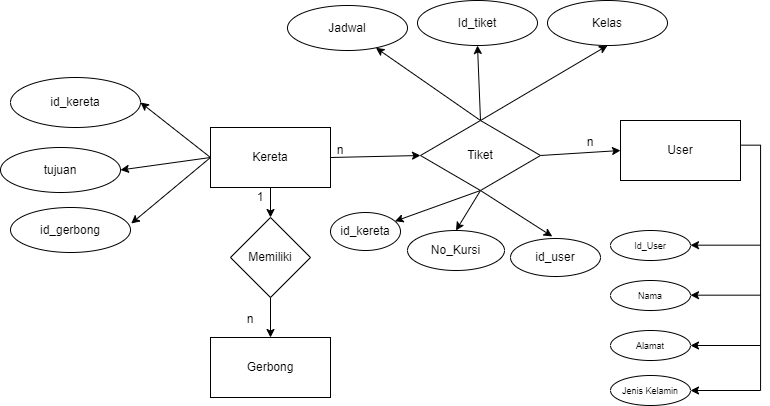

The diagram above was exported from draw.io. Its source (the exported page's mxGraphModel, read from the mxfile embedded in the PNG):
<mxGraphModel dx="1059" dy="616" grid="1" gridSize="10" guides="1" tooltips="1" connect="1" arrows="1" fold="1" page="1" pageScale="1" pageWidth="850" pageHeight="1100" math="0" shadow="0">
  <root>
    <mxCell id="0" />
    <mxCell id="1" parent="0" />
    <mxCell id="lER0oMI4xdcvpIHGhz-U-1" value="Kereta" style="rounded=0;whiteSpace=wrap;html=1;" vertex="1" parent="1">
      <mxGeometry x="240" y="237" width="120" height="60" as="geometry" />
    </mxCell>
    <mxCell id="lER0oMI4xdcvpIHGhz-U-2" value="id_kereta" style="ellipse;whiteSpace=wrap;html=1;rounded=0;" vertex="1" parent="1">
      <mxGeometry x="40" y="187" width="130" height="50" as="geometry" />
    </mxCell>
    <mxCell id="lER0oMI4xdcvpIHGhz-U-6" value="tujuan" style="ellipse;whiteSpace=wrap;html=1;" vertex="1" parent="1">
      <mxGeometry x="30" y="257" width="120" height="45" as="geometry" />
    </mxCell>
    <mxCell id="lER0oMI4xdcvpIHGhz-U-7" value="id_gerbong" style="ellipse;whiteSpace=wrap;html=1;" vertex="1" parent="1">
      <mxGeometry x="40" y="317" width="120" height="45" as="geometry" />
    </mxCell>
    <mxCell id="lER0oMI4xdcvpIHGhz-U-8" value="" style="endArrow=classic;html=1;rounded=0;entryX=1;entryY=0.5;entryDx=0;entryDy=0;" edge="1" parent="1" target="lER0oMI4xdcvpIHGhz-U-6">
      <mxGeometry width="50" height="50" relative="1" as="geometry">
        <mxPoint x="240" y="267" as="sourcePoint" />
        <mxPoint x="320" y="247" as="targetPoint" />
      </mxGeometry>
    </mxCell>
    <mxCell id="lER0oMI4xdcvpIHGhz-U-9" value="" style="endArrow=classic;html=1;rounded=0;entryX=1;entryY=0.5;entryDx=0;entryDy=0;exitX=0;exitY=0.5;exitDx=0;exitDy=0;" edge="1" parent="1" source="lER0oMI4xdcvpIHGhz-U-1" target="lER0oMI4xdcvpIHGhz-U-2">
      <mxGeometry width="50" height="50" relative="1" as="geometry">
        <mxPoint x="270" y="297" as="sourcePoint" />
        <mxPoint x="320" y="247" as="targetPoint" />
      </mxGeometry>
    </mxCell>
    <mxCell id="lER0oMI4xdcvpIHGhz-U-11" value="" style="endArrow=classic;html=1;rounded=0;entryX=1.006;entryY=0.356;entryDx=0;entryDy=0;entryPerimeter=0;exitX=0;exitY=0.5;exitDx=0;exitDy=0;" edge="1" parent="1" source="lER0oMI4xdcvpIHGhz-U-1" target="lER0oMI4xdcvpIHGhz-U-7">
      <mxGeometry width="50" height="50" relative="1" as="geometry">
        <mxPoint x="270" y="297" as="sourcePoint" />
        <mxPoint x="320" y="247" as="targetPoint" />
      </mxGeometry>
    </mxCell>
    <mxCell id="lER0oMI4xdcvpIHGhz-U-13" value="Memiliki" style="rhombus;whiteSpace=wrap;html=1;" vertex="1" parent="1">
      <mxGeometry x="260" y="327" width="80" height="80" as="geometry" />
    </mxCell>
    <mxCell id="lER0oMI4xdcvpIHGhz-U-15" value="Gerbong" style="rounded=0;whiteSpace=wrap;html=1;" vertex="1" parent="1">
      <mxGeometry x="240" y="447" width="120" height="60" as="geometry" />
    </mxCell>
    <mxCell id="lER0oMI4xdcvpIHGhz-U-17" value="" style="endArrow=classic;html=1;rounded=0;exitX=0.5;exitY=1;exitDx=0;exitDy=0;entryX=0.5;entryY=0;entryDx=0;entryDy=0;" edge="1" parent="1" source="lER0oMI4xdcvpIHGhz-U-13" target="lER0oMI4xdcvpIHGhz-U-15">
      <mxGeometry width="50" height="50" relative="1" as="geometry">
        <mxPoint x="190" y="487" as="sourcePoint" />
        <mxPoint x="240" y="437" as="targetPoint" />
      </mxGeometry>
    </mxCell>
    <mxCell id="lER0oMI4xdcvpIHGhz-U-18" value="" style="endArrow=classic;html=1;rounded=0;entryX=0.5;entryY=0;entryDx=0;entryDy=0;" edge="1" parent="1" source="lER0oMI4xdcvpIHGhz-U-1" target="lER0oMI4xdcvpIHGhz-U-13">
      <mxGeometry width="50" height="50" relative="1" as="geometry">
        <mxPoint x="190" y="367" as="sourcePoint" />
        <mxPoint x="240" y="317" as="targetPoint" />
      </mxGeometry>
    </mxCell>
    <mxCell id="lER0oMI4xdcvpIHGhz-U-19" value="Jadwal" style="ellipse;whiteSpace=wrap;html=1;" vertex="1" parent="1">
      <mxGeometry x="317" y="115" width="120" height="45" as="geometry" />
    </mxCell>
    <mxCell id="lER0oMI4xdcvpIHGhz-U-20" value="Id_tiket" style="ellipse;whiteSpace=wrap;html=1;" vertex="1" parent="1">
      <mxGeometry x="447" y="110" width="120" height="45" as="geometry" />
    </mxCell>
    <mxCell id="lER0oMI4xdcvpIHGhz-U-21" value="Kelas" style="ellipse;whiteSpace=wrap;html=1;" vertex="1" parent="1">
      <mxGeometry x="577" y="110" width="120" height="45" as="geometry" />
    </mxCell>
    <mxCell id="lER0oMI4xdcvpIHGhz-U-23" value="" style="endArrow=classic;html=1;rounded=0;exitX=0.5;exitY=0;exitDx=0;exitDy=0;" edge="1" parent="1" source="lER0oMI4xdcvpIHGhz-U-50" target="lER0oMI4xdcvpIHGhz-U-19">
      <mxGeometry width="50" height="50" relative="1" as="geometry">
        <mxPoint x="510" y="247" as="sourcePoint" />
        <mxPoint x="417" y="300" as="targetPoint" />
      </mxGeometry>
    </mxCell>
    <mxCell id="lER0oMI4xdcvpIHGhz-U-24" value="" style="endArrow=classic;html=1;rounded=0;entryX=0.5;entryY=1;entryDx=0;entryDy=0;exitX=0.5;exitY=0;exitDx=0;exitDy=0;" edge="1" parent="1" source="lER0oMI4xdcvpIHGhz-U-50" target="lER0oMI4xdcvpIHGhz-U-20">
      <mxGeometry width="50" height="50" relative="1" as="geometry">
        <mxPoint x="507" y="250" as="sourcePoint" />
        <mxPoint x="412" y="168" as="targetPoint" />
      </mxGeometry>
    </mxCell>
    <mxCell id="lER0oMI4xdcvpIHGhz-U-25" value="" style="endArrow=classic;html=1;rounded=0;entryX=0.5;entryY=1;entryDx=0;entryDy=0;exitX=0.5;exitY=0;exitDx=0;exitDy=0;" edge="1" parent="1" source="lER0oMI4xdcvpIHGhz-U-50" target="lER0oMI4xdcvpIHGhz-U-21">
      <mxGeometry width="50" height="50" relative="1" as="geometry">
        <mxPoint x="507" y="250" as="sourcePoint" />
        <mxPoint x="417" y="332" as="targetPoint" />
      </mxGeometry>
    </mxCell>
    <mxCell id="lER0oMI4xdcvpIHGhz-U-26" value="" style="endArrow=classic;html=1;rounded=0;exitX=1;exitY=0.5;exitDx=0;exitDy=0;entryX=0;entryY=0.5;entryDx=0;entryDy=0;" edge="1" parent="1" source="lER0oMI4xdcvpIHGhz-U-1" target="lER0oMI4xdcvpIHGhz-U-50">
      <mxGeometry width="50" height="50" relative="1" as="geometry">
        <mxPoint x="367" y="270" as="sourcePoint" />
        <mxPoint x="447" y="267" as="targetPoint" />
      </mxGeometry>
    </mxCell>
    <mxCell id="lER0oMI4xdcvpIHGhz-U-28" value="" style="endArrow=classic;html=1;rounded=0;exitX=1;exitY=0.5;exitDx=0;exitDy=0;" edge="1" parent="1" source="lER0oMI4xdcvpIHGhz-U-50">
      <mxGeometry width="50" height="50" relative="1" as="geometry">
        <mxPoint x="568.9200000000003" y="261.5400000000001" as="sourcePoint" />
        <mxPoint x="650" y="260" as="targetPoint" />
      </mxGeometry>
    </mxCell>
    <mxCell id="lER0oMI4xdcvpIHGhz-U-31" value="" style="edgeStyle=orthogonalEdgeStyle;rounded=0;orthogonalLoop=1;jettySize=auto;html=1;exitX=1.005;exitY=0.411;exitDx=0;exitDy=0;exitPerimeter=0;" edge="1" parent="1" source="lER0oMI4xdcvpIHGhz-U-29" target="lER0oMI4xdcvpIHGhz-U-30">
      <mxGeometry relative="1" as="geometry">
        <Array as="points">
          <mxPoint x="790" y="255" />
          <mxPoint x="790" y="500" />
          <mxPoint x="700" y="500" />
        </Array>
      </mxGeometry>
    </mxCell>
    <mxCell id="lER0oMI4xdcvpIHGhz-U-29" value="User" style="rounded=0;whiteSpace=wrap;html=1;" vertex="1" parent="1">
      <mxGeometry x="650" y="230" width="120" height="60" as="geometry" />
    </mxCell>
    <mxCell id="lER0oMI4xdcvpIHGhz-U-30" value="&lt;font style=&quot;font-size: 9px;&quot;&gt;Jenis Kelamin&lt;/font&gt;" style="ellipse;whiteSpace=wrap;html=1;rounded=0;" vertex="1" parent="1">
      <mxGeometry x="640" y="485" width="80" height="30" as="geometry" />
    </mxCell>
    <mxCell id="lER0oMI4xdcvpIHGhz-U-32" value="&lt;font style=&quot;font-size: 9px;&quot;&gt;Alamat&lt;/font&gt;" style="ellipse;whiteSpace=wrap;html=1;rounded=0;" vertex="1" parent="1">
      <mxGeometry x="640" y="440" width="80" height="30" as="geometry" />
    </mxCell>
    <mxCell id="lER0oMI4xdcvpIHGhz-U-33" value="&lt;font style=&quot;font-size: 9px;&quot;&gt;Nama&lt;/font&gt;" style="ellipse;whiteSpace=wrap;html=1;rounded=0;" vertex="1" parent="1">
      <mxGeometry x="640" y="390" width="80" height="30" as="geometry" />
    </mxCell>
    <mxCell id="lER0oMI4xdcvpIHGhz-U-34" value="&lt;font style=&quot;font-size: 9px;&quot;&gt;Id_User&lt;/font&gt;" style="ellipse;whiteSpace=wrap;html=1;rounded=0;" vertex="1" parent="1">
      <mxGeometry x="640" y="340" width="80" height="30" as="geometry" />
    </mxCell>
    <mxCell id="lER0oMI4xdcvpIHGhz-U-35" value="" style="endArrow=classic;html=1;rounded=0;entryX=1;entryY=0.5;entryDx=0;entryDy=0;" edge="1" parent="1" target="lER0oMI4xdcvpIHGhz-U-32">
      <mxGeometry width="50" height="50" relative="1" as="geometry">
        <mxPoint x="790" y="455" as="sourcePoint" />
        <mxPoint x="710" y="360" as="targetPoint" />
      </mxGeometry>
    </mxCell>
    <mxCell id="lER0oMI4xdcvpIHGhz-U-36" value="" style="endArrow=classic;html=1;rounded=0;entryX=1;entryY=0.5;entryDx=0;entryDy=0;" edge="1" parent="1">
      <mxGeometry width="50" height="50" relative="1" as="geometry">
        <mxPoint x="790" y="404.68" as="sourcePoint" />
        <mxPoint x="720" y="404.68" as="targetPoint" />
      </mxGeometry>
    </mxCell>
    <mxCell id="lER0oMI4xdcvpIHGhz-U-37" value="" style="endArrow=classic;html=1;rounded=0;entryX=1;entryY=0.5;entryDx=0;entryDy=0;" edge="1" parent="1">
      <mxGeometry width="50" height="50" relative="1" as="geometry">
        <mxPoint x="790" y="354.68" as="sourcePoint" />
        <mxPoint x="720" y="354.68" as="targetPoint" />
      </mxGeometry>
    </mxCell>
    <mxCell id="lER0oMI4xdcvpIHGhz-U-38" value="id_kereta" style="ellipse;whiteSpace=wrap;html=1;" vertex="1" parent="1">
      <mxGeometry x="360" y="322" width="70" height="38" as="geometry" />
    </mxCell>
    <mxCell id="lER0oMI4xdcvpIHGhz-U-39" value="No_Kursi" style="ellipse;whiteSpace=wrap;html=1;" vertex="1" parent="1">
      <mxGeometry x="437" y="340" width="97" height="40" as="geometry" />
    </mxCell>
    <mxCell id="lER0oMI4xdcvpIHGhz-U-40" value="id_user" style="ellipse;whiteSpace=wrap;html=1;" vertex="1" parent="1">
      <mxGeometry x="540" y="348" width="90" height="38" as="geometry" />
    </mxCell>
    <mxCell id="lER0oMI4xdcvpIHGhz-U-41" value="" style="endArrow=classic;html=1;rounded=0;exitX=0.5;exitY=1;exitDx=0;exitDy=0;" edge="1" parent="1" target="lER0oMI4xdcvpIHGhz-U-38" source="lER0oMI4xdcvpIHGhz-U-50">
      <mxGeometry width="50" height="50" relative="1" as="geometry">
        <mxPoint x="503" y="300" as="sourcePoint" />
        <mxPoint x="410" y="507" as="targetPoint" />
      </mxGeometry>
    </mxCell>
    <mxCell id="lER0oMI4xdcvpIHGhz-U-42" value="" style="endArrow=classic;html=1;rounded=0;exitX=0.5;exitY=1;exitDx=0;exitDy=0;entryX=0.5;entryY=0;entryDx=0;entryDy=0;" edge="1" parent="1" target="lER0oMI4xdcvpIHGhz-U-39" source="lER0oMI4xdcvpIHGhz-U-50">
      <mxGeometry width="50" height="50" relative="1" as="geometry">
        <mxPoint x="507.0000000000002" y="297" as="sourcePoint" />
        <mxPoint x="507" y="340" as="targetPoint" />
      </mxGeometry>
    </mxCell>
    <mxCell id="lER0oMI4xdcvpIHGhz-U-43" value="" style="endArrow=classic;html=1;rounded=0;exitX=0.5;exitY=1;exitDx=0;exitDy=0;entryX=0.464;entryY=-0.054;entryDx=0;entryDy=0;entryPerimeter=0;" edge="1" parent="1" target="lER0oMI4xdcvpIHGhz-U-40" source="lER0oMI4xdcvpIHGhz-U-50">
      <mxGeometry width="50" height="50" relative="1" as="geometry">
        <mxPoint x="513.8399999999999" y="296.52" as="sourcePoint" />
        <mxPoint x="560" y="340" as="targetPoint" />
        <Array as="points" />
      </mxGeometry>
    </mxCell>
    <mxCell id="lER0oMI4xdcvpIHGhz-U-45" value="n" style="text;html=1;strokeColor=none;fillColor=none;align=center;verticalAlign=middle;whiteSpace=wrap;rounded=0;" vertex="1" parent="1">
      <mxGeometry x="340" y="245" width="60" height="30" as="geometry" />
    </mxCell>
    <mxCell id="lER0oMI4xdcvpIHGhz-U-46" value="1" style="text;html=1;strokeColor=none;fillColor=none;align=center;verticalAlign=middle;whiteSpace=wrap;rounded=0;" vertex="1" parent="1">
      <mxGeometry x="260" y="292" width="60" height="30" as="geometry" />
    </mxCell>
    <mxCell id="lER0oMI4xdcvpIHGhz-U-47" value="n" style="text;html=1;strokeColor=none;fillColor=none;align=center;verticalAlign=middle;whiteSpace=wrap;rounded=0;" vertex="1" parent="1">
      <mxGeometry x="260" y="417" width="40" height="23" as="geometry" />
    </mxCell>
    <mxCell id="lER0oMI4xdcvpIHGhz-U-49" value="n" style="text;html=1;strokeColor=none;fillColor=none;align=center;verticalAlign=middle;whiteSpace=wrap;rounded=0;" vertex="1" parent="1">
      <mxGeometry x="590" y="237" width="60" height="30" as="geometry" />
    </mxCell>
    <mxCell id="lER0oMI4xdcvpIHGhz-U-50" value="Tiket" style="rhombus;whiteSpace=wrap;html=1;" vertex="1" parent="1">
      <mxGeometry x="450" y="230" width="120" height="70" as="geometry" />
    </mxCell>
  </root>
</mxGraphModel>